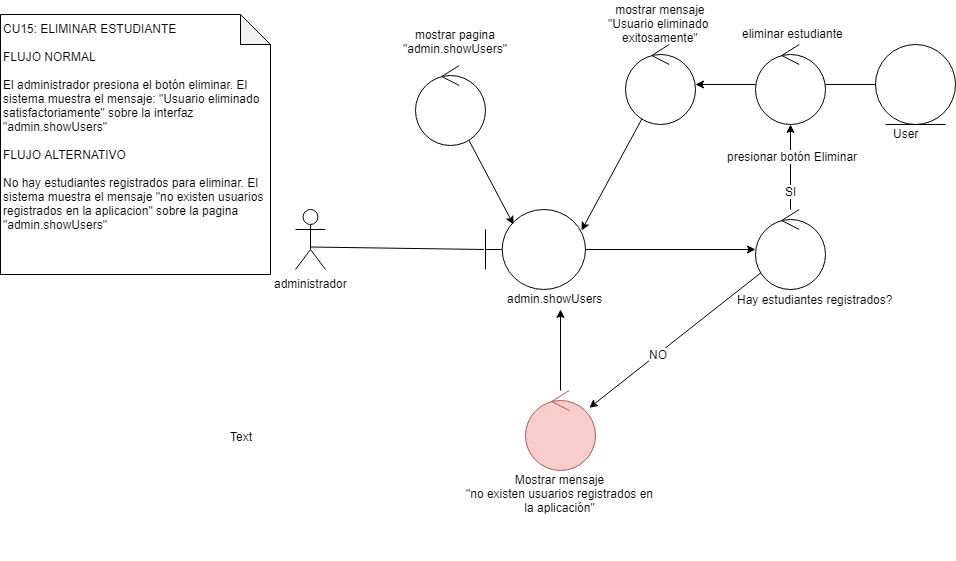

The diagram above was exported from draw.io. Its source (the exported page's mxGraphModel, read from the mxfile embedded in the PNG):
<mxGraphModel dx="1661" dy="649" grid="1" gridSize="10" guides="1" tooltips="1" connect="1" arrows="1" fold="1" page="1" pageScale="1" pageWidth="827" pageHeight="1169" math="0" shadow="0">
  <root>
    <mxCell id="aotBGhx6-b2yAp9MksmE-0" />
    <mxCell id="aotBGhx6-b2yAp9MksmE-1" parent="aotBGhx6-b2yAp9MksmE-0" />
    <mxCell id="aotBGhx6-b2yAp9MksmE-2" value="CU15: ELIMINAR ESTUDIANTE&lt;br&gt;&lt;br&gt;FLUJO NORMAL&lt;br&gt;&lt;br&gt;El administrador presiona el botón eliminar. El sistema muestra el mensaje: &quot;Usuario eliminado satisfactoriamente&quot; sobre la interfaz &quot;admin.showUsers&quot;&lt;br&gt;&lt;br&gt;FLUJO ALTERNATIVO&lt;br&gt;&lt;br&gt;No hay estudiantes registrados para eliminar. El sistema muestra el mensaje &quot;no existen usuarios registrados en la aplicacion&quot; sobre la pagina &quot;admin.showUsers&quot;" style="shape=note;whiteSpace=wrap;html=1;backgroundOutline=1;darkOpacity=0.05;fontSize=12;fontColor=#000000;align=left;verticalAlign=top;" vertex="1" parent="aotBGhx6-b2yAp9MksmE-1">
      <mxGeometry x="20" y="20" width="270" height="260" as="geometry" />
    </mxCell>
    <mxCell id="Y0qIG5kpbZ4Ja2UVNj9S-0" value="administrador" style="shape=umlActor;verticalLabelPosition=bottom;labelBackgroundColor=#ffffff;verticalAlign=top;html=1;fontSize=12;" vertex="1" parent="aotBGhx6-b2yAp9MksmE-1">
      <mxGeometry x="315" y="215" width="30" height="60" as="geometry" />
    </mxCell>
    <mxCell id="Y0qIG5kpbZ4Ja2UVNj9S-1" style="edgeStyle=none;rounded=0;orthogonalLoop=1;jettySize=auto;html=1;" edge="1" parent="aotBGhx6-b2yAp9MksmE-1" source="Y0qIG5kpbZ4Ja2UVNj9S-2" target="Y0qIG5kpbZ4Ja2UVNj9S-15">
      <mxGeometry relative="1" as="geometry" />
    </mxCell>
    <mxCell id="Y0qIG5kpbZ4Ja2UVNj9S-2" value="" style="shape=umlBoundary;whiteSpace=wrap;html=1;fontSize=12;" vertex="1" parent="aotBGhx6-b2yAp9MksmE-1">
      <mxGeometry x="505" y="215" width="100" height="80" as="geometry" />
    </mxCell>
    <mxCell id="Y0qIG5kpbZ4Ja2UVNj9S-3" value="admin.showUsers" style="text;html=1;resizable=0;points=[];autosize=1;align=left;verticalAlign=top;spacingTop=-4;" vertex="1" parent="aotBGhx6-b2yAp9MksmE-1">
      <mxGeometry x="525" y="295" width="110" height="20" as="geometry" />
    </mxCell>
    <mxCell id="Y0qIG5kpbZ4Ja2UVNj9S-4" style="edgeStyle=none;rounded=0;orthogonalLoop=1;jettySize=auto;html=1;endArrow=none;endFill=0;fontSize=12;exitX=0.492;exitY=0.625;exitDx=0;exitDy=0;exitPerimeter=0;entryX=-0.015;entryY=0.5;entryDx=0;entryDy=0;entryPerimeter=0;" edge="1" parent="aotBGhx6-b2yAp9MksmE-1" source="Y0qIG5kpbZ4Ja2UVNj9S-0" target="Y0qIG5kpbZ4Ja2UVNj9S-2">
      <mxGeometry relative="1" as="geometry">
        <mxPoint x="305" y="331" as="sourcePoint" />
        <mxPoint x="395" y="331" as="targetPoint" />
      </mxGeometry>
    </mxCell>
    <mxCell id="Y0qIG5kpbZ4Ja2UVNj9S-5" value="mostrar pagina&lt;br&gt;&quot;admin.showUsers&quot;" style="text;html=1;resizable=0;points=[];autosize=1;align=center;verticalAlign=top;spacingTop=-4;fontSize=12;" vertex="1" parent="aotBGhx6-b2yAp9MksmE-1">
      <mxGeometry x="415" y="31" width="120" height="30" as="geometry" />
    </mxCell>
    <mxCell id="Y0qIG5kpbZ4Ja2UVNj9S-6" style="rounded=0;orthogonalLoop=1;jettySize=auto;html=1;entryX=0.28;entryY=0.188;entryDx=0;entryDy=0;entryPerimeter=0;" edge="1" parent="aotBGhx6-b2yAp9MksmE-1" source="Y0qIG5kpbZ4Ja2UVNj9S-7" target="Y0qIG5kpbZ4Ja2UVNj9S-2">
      <mxGeometry relative="1" as="geometry" />
    </mxCell>
    <mxCell id="Y0qIG5kpbZ4Ja2UVNj9S-7" value="" style="ellipse;shape=umlControl;whiteSpace=wrap;html=1;fontSize=12;" vertex="1" parent="aotBGhx6-b2yAp9MksmE-1">
      <mxGeometry x="435" y="71" width="70" height="80" as="geometry" />
    </mxCell>
    <mxCell id="Y0qIG5kpbZ4Ja2UVNj9S-8" style="edgeStyle=none;rounded=0;orthogonalLoop=1;jettySize=auto;html=1;" edge="1" parent="aotBGhx6-b2yAp9MksmE-1" source="Y0qIG5kpbZ4Ja2UVNj9S-9" target="Y0qIG5kpbZ4Ja2UVNj9S-3">
      <mxGeometry relative="1" as="geometry" />
    </mxCell>
    <mxCell id="Y0qIG5kpbZ4Ja2UVNj9S-9" value="" style="ellipse;shape=umlControl;whiteSpace=wrap;html=1;fontSize=12;fillColor=#f8cecc;strokeColor=#b85450;" vertex="1" parent="aotBGhx6-b2yAp9MksmE-1">
      <mxGeometry x="545" y="396" width="70" height="80" as="geometry" />
    </mxCell>
    <mxCell id="Y0qIG5kpbZ4Ja2UVNj9S-10" style="edgeStyle=none;rounded=0;orthogonalLoop=1;jettySize=auto;html=1;" edge="1" parent="aotBGhx6-b2yAp9MksmE-1" source="Y0qIG5kpbZ4Ja2UVNj9S-15" target="Y0qIG5kpbZ4Ja2UVNj9S-9">
      <mxGeometry relative="1" as="geometry" />
    </mxCell>
    <mxCell id="Y0qIG5kpbZ4Ja2UVNj9S-11" value="NO" style="text;html=1;resizable=0;points=[];align=center;verticalAlign=middle;labelBackgroundColor=#ffffff;" connectable="0" vertex="1" parent="Y0qIG5kpbZ4Ja2UVNj9S-10">
      <mxGeometry x="0.2013" relative="1" as="geometry">
        <mxPoint as="offset" />
      </mxGeometry>
    </mxCell>
    <mxCell id="Y0qIG5kpbZ4Ja2UVNj9S-12" style="edgeStyle=none;rounded=0;orthogonalLoop=1;jettySize=auto;html=1;" edge="1" parent="aotBGhx6-b2yAp9MksmE-1" source="Y0qIG5kpbZ4Ja2UVNj9S-15" target="Y0qIG5kpbZ4Ja2UVNj9S-19">
      <mxGeometry relative="1" as="geometry">
        <mxPoint x="755" y="136" as="targetPoint" />
      </mxGeometry>
    </mxCell>
    <mxCell id="Y0qIG5kpbZ4Ja2UVNj9S-13" value="SI" style="text;html=1;resizable=0;points=[];align=center;verticalAlign=middle;labelBackgroundColor=#ffffff;" connectable="0" vertex="1" parent="Y0qIG5kpbZ4Ja2UVNj9S-12">
      <mxGeometry x="-0.2779" y="2" relative="1" as="geometry">
        <mxPoint x="2" y="12" as="offset" />
      </mxGeometry>
    </mxCell>
    <mxCell id="Y0qIG5kpbZ4Ja2UVNj9S-14" value="presionar botón Eliminar" style="text;html=1;resizable=0;points=[];align=center;verticalAlign=middle;labelBackgroundColor=#ffffff;" connectable="0" vertex="1" parent="Y0qIG5kpbZ4Ja2UVNj9S-12">
      <mxGeometry x="0.2667" y="-1" relative="1" as="geometry">
        <mxPoint as="offset" />
      </mxGeometry>
    </mxCell>
    <mxCell id="Y0qIG5kpbZ4Ja2UVNj9S-15" value="" style="ellipse;shape=umlControl;whiteSpace=wrap;html=1;fontSize=12;" vertex="1" parent="aotBGhx6-b2yAp9MksmE-1">
      <mxGeometry x="775" y="215" width="70" height="80" as="geometry" />
    </mxCell>
    <mxCell id="Y0qIG5kpbZ4Ja2UVNj9S-16" value="Hay estudiantes registrados?" style="text;html=1;resizable=0;points=[];autosize=1;align=left;verticalAlign=top;spacingTop=-4;" vertex="1" parent="aotBGhx6-b2yAp9MksmE-1">
      <mxGeometry x="755" y="296" width="170" height="20" as="geometry" />
    </mxCell>
    <mxCell id="Y0qIG5kpbZ4Ja2UVNj9S-17" value="Mostrar mensaje&lt;br&gt;&quot;no existen usuarios registrados en&lt;br&gt;la aplicación&quot;&lt;br&gt;&lt;h3 dir=&quot;ltr&quot;&gt;&lt;br style=&quot;white-space: normal&quot;&gt;&lt;/h3&gt;" style="text;html=1;resizable=0;points=[];autosize=1;align=center;verticalAlign=top;spacingTop=-4;" vertex="1" parent="aotBGhx6-b2yAp9MksmE-1">
      <mxGeometry x="480" y="476" width="200" height="90" as="geometry" />
    </mxCell>
    <mxCell id="Y0qIG5kpbZ4Ja2UVNj9S-18" value="" style="ellipse;shape=umlEntity;whiteSpace=wrap;html=1;fontSize=12;" vertex="1" parent="aotBGhx6-b2yAp9MksmE-1">
      <mxGeometry x="895" y="50" width="80" height="80" as="geometry" />
    </mxCell>
    <mxCell id="Y0qIG5kpbZ4Ja2UVNj9S-19" value="" style="ellipse;shape=umlControl;whiteSpace=wrap;html=1;fontSize=12;" vertex="1" parent="aotBGhx6-b2yAp9MksmE-1">
      <mxGeometry x="775" y="50" width="70" height="80" as="geometry" />
    </mxCell>
    <mxCell id="Y0qIG5kpbZ4Ja2UVNj9S-20" value="eliminar estudiante" style="text;html=1;resizable=0;points=[];autosize=1;align=left;verticalAlign=top;spacingTop=-4;" vertex="1" parent="aotBGhx6-b2yAp9MksmE-1">
      <mxGeometry x="760" y="30" width="120" height="20" as="geometry" />
    </mxCell>
    <mxCell id="Y0qIG5kpbZ4Ja2UVNj9S-21" value="User" style="text;html=1;resizable=0;points=[];autosize=1;align=center;verticalAlign=top;spacingTop=-4;" vertex="1" parent="aotBGhx6-b2yAp9MksmE-1">
      <mxGeometry x="905" y="130" width="40" height="20" as="geometry" />
    </mxCell>
    <mxCell id="Y0qIG5kpbZ4Ja2UVNj9S-22" style="edgeStyle=none;rounded=0;orthogonalLoop=1;jettySize=auto;html=1;endArrow=none;endFill=0;" edge="1" parent="aotBGhx6-b2yAp9MksmE-1" source="Y0qIG5kpbZ4Ja2UVNj9S-19" target="Y0qIG5kpbZ4Ja2UVNj9S-18">
      <mxGeometry relative="1" as="geometry">
        <mxPoint x="862.340692188578" y="239.09479623807715" as="targetPoint" />
        <mxPoint x="784.8355321849933" y="294.0872437955652" as="sourcePoint" />
      </mxGeometry>
    </mxCell>
    <mxCell id="Y0qIG5kpbZ4Ja2UVNj9S-23" value="" style="ellipse;shape=umlControl;whiteSpace=wrap;html=1;fontSize=12;" vertex="1" parent="aotBGhx6-b2yAp9MksmE-1">
      <mxGeometry x="645" y="50" width="70" height="80" as="geometry" />
    </mxCell>
    <mxCell id="Y0qIG5kpbZ4Ja2UVNj9S-24" style="rounded=0;orthogonalLoop=1;jettySize=auto;html=1;" edge="1" parent="aotBGhx6-b2yAp9MksmE-1" source="Y0qIG5kpbZ4Ja2UVNj9S-19" target="Y0qIG5kpbZ4Ja2UVNj9S-23">
      <mxGeometry relative="1" as="geometry">
        <mxPoint x="665" y="5.5" as="sourcePoint" />
        <mxPoint x="664.8" y="94.25999999999999" as="targetPoint" />
      </mxGeometry>
    </mxCell>
    <mxCell id="Y0qIG5kpbZ4Ja2UVNj9S-25" style="rounded=0;orthogonalLoop=1;jettySize=auto;html=1;entryX=0.96;entryY=0.263;entryDx=0;entryDy=0;entryPerimeter=0;" edge="1" parent="aotBGhx6-b2yAp9MksmE-1" source="Y0qIG5kpbZ4Ja2UVNj9S-23" target="Y0qIG5kpbZ4Ja2UVNj9S-2">
      <mxGeometry relative="1" as="geometry">
        <mxPoint x="668.8969664844301" y="201.84281463738762" as="sourcePoint" />
        <mxPoint x="621.0901028094429" y="230.1285756126017" as="targetPoint" />
      </mxGeometry>
    </mxCell>
    <mxCell id="Y0qIG5kpbZ4Ja2UVNj9S-26" value="mostrar mensaje&lt;br&gt;&quot;Usuario eliminado &lt;br&gt;exitosamente&quot;" style="text;html=1;resizable=0;points=[];autosize=1;align=center;verticalAlign=top;spacingTop=-4;fontSize=12;" vertex="1" parent="aotBGhx6-b2yAp9MksmE-1">
      <mxGeometry x="620" y="6" width="120" height="40" as="geometry" />
    </mxCell>
    <mxCell id="1podKr-N2sk1BbYCYiS2-0" value="Text" style="text;html=1;resizable=0;points=[];autosize=1;align=left;verticalAlign=top;spacingTop=-4;" vertex="1" parent="aotBGhx6-b2yAp9MksmE-1">
      <mxGeometry x="248" y="433" width="40" height="20" as="geometry" />
    </mxCell>
  </root>
</mxGraphModel>